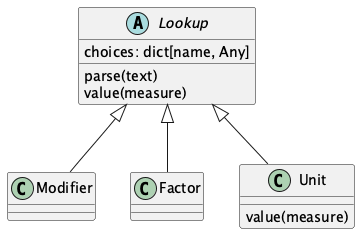

The diagram above was rendered by PlantUML. Its source (embedded in the PNG):
@startuml
    'https://plantuml.com/class-diagram

    abstract class Lookup {
        choices: dict[name, Any]
        parse(text)
        value(measure)
    }

    class Modifier
    Lookup <|-- Modifier

    class Factor
    Lookup <|-- Factor

    class Unit {
        value(measure)
    }
    Lookup <|-- Unit

@enduml